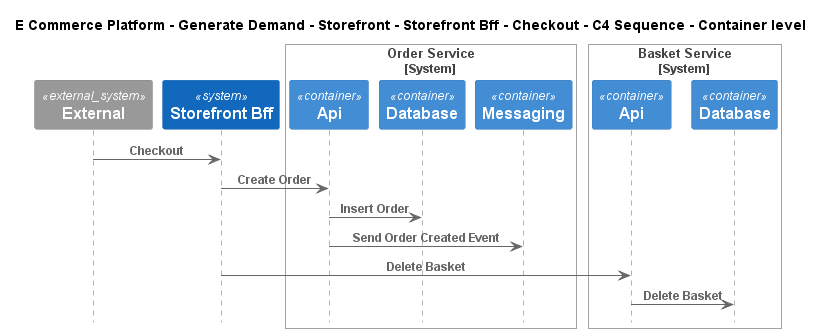

The diagram above was rendered by PlantUML. Its source (embedded in the PNG):
@startuml
!include ..\..\..\..\..\..\..\.c4s\C4_Sequence.puml

title E Commerce Platform - Generate Demand - Storefront - Storefront Bff - Checkout - C4 Sequence - Container level

System_Ext(C4InterFlow.SoftwareSystems.ExternalSystem, "External", "")
System(ECommercePlatform.GenerateDemand.Storefront.SoftwareSystems.StorefrontBff, "Storefront Bff", "")

System_Boundary(ECommercePlatform.GenerateDemand.OrderManagement.SoftwareSystems.OrderService, "Order Service")
    Container(ECommercePlatform.GenerateDemand.OrderManagement.SoftwareSystems.OrderService.Containers.Api, "Api", "", "")
    Container(ECommercePlatform.GenerateDemand.OrderManagement.SoftwareSystems.OrderService.Containers.Database, "Database", "", "")
    Container(ECommercePlatform.GenerateDemand.OrderManagement.SoftwareSystems.OrderService.Containers.Messaging, "Messaging", "", "")
Boundary_End()

System_Boundary(ECommercePlatform.GenerateDemand.Basket.SoftwareSystems.BasketService, "Basket Service")
    Container(ECommercePlatform.GenerateDemand.Basket.SoftwareSystems.BasketService.Containers.Api, "Api", "", "")
    Container(ECommercePlatform.GenerateDemand.Basket.SoftwareSystems.BasketService.Containers.Database, "Database", "", "")
Boundary_End()

Rel(C4InterFlow.SoftwareSystems.ExternalSystem, ECommercePlatform.GenerateDemand.Storefront.SoftwareSystems.StorefrontBff, "Checkout")
Rel(ECommercePlatform.GenerateDemand.Storefront.SoftwareSystems.StorefrontBff, ECommercePlatform.GenerateDemand.OrderManagement.SoftwareSystems.OrderService.Containers.Api, "Create Order")
Rel(ECommercePlatform.GenerateDemand.OrderManagement.SoftwareSystems.OrderService.Containers.Api, ECommercePlatform.GenerateDemand.OrderManagement.SoftwareSystems.OrderService.Containers.Database, "Insert Order")
Rel(ECommercePlatform.GenerateDemand.OrderManagement.SoftwareSystems.OrderService.Containers.Api, ECommercePlatform.GenerateDemand.OrderManagement.SoftwareSystems.OrderService.Containers.Messaging, "Send Order Created Event")
Rel(ECommercePlatform.GenerateDemand.Storefront.SoftwareSystems.StorefrontBff, ECommercePlatform.GenerateDemand.Basket.SoftwareSystems.BasketService.Containers.Api, "Delete Basket")
Rel(ECommercePlatform.GenerateDemand.Basket.SoftwareSystems.BasketService.Containers.Api, ECommercePlatform.GenerateDemand.Basket.SoftwareSystems.BasketService.Containers.Database, "Delete Basket")


@enduml